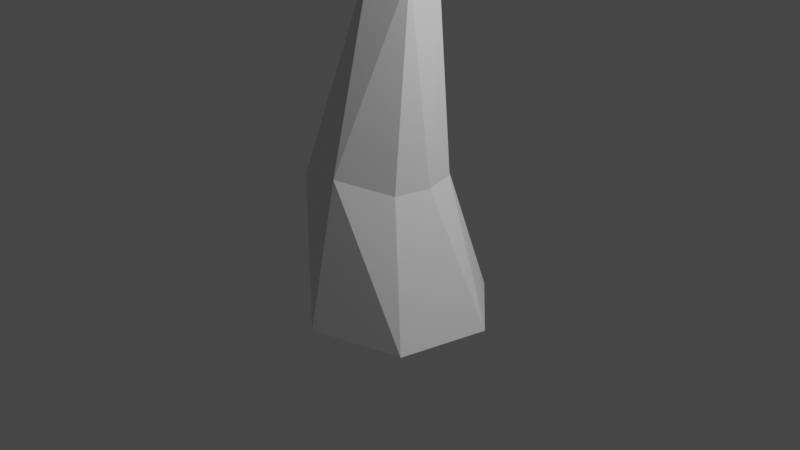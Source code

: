 # Source: IceSpike01.blend  (saved by Blender 3.1.7; exported with 4.5.12 LTS)
import bpy
from mathutils import Matrix  # noqa: F401  (used for matrix-valued properties, if any)

bpy.ops.wm.read_factory_settings(use_empty=True)
scene = bpy.context.scene
scene.name = 'Scene'

# ---- collections
col_collection = bpy.data.collections.new('Collection'); scene.collection.children.link(col_collection)

# ---- world
world_world = bpy.data.worlds.new('World'); scene.world = world_world
world_world.use_nodes = True; world_world.node_tree.nodes.clear()
_N = world_world.node_tree.nodes; _L = world_world.node_tree.links
n0 = _N.new('ShaderNodeOutputWorld'); n0.name = 'World Output'; n0.location = (300, 300)
n1 = _N.new('ShaderNodeBackground'); n1.name = 'Background'; n1.location = (10, 300)
n1.inputs[0].default_value = (0.05088, 0.05088, 0.05088, 1.0)
_L.new(n1.outputs[0], n0.inputs[0])
n0.is_active_output = True
world_world.color = (0.05088, 0.05088, 0.05088)
world_world.use_sun_shadow = False
world_world.sun_shadow_jitter_overblur = 0.0

# ---- cameras
cam_camera = bpy.data.cameras.new('Camera')
cam_camera.clip_end = 100.0
cam_camera.ortho_scale = 7.314

# ---- lights
light_light = bpy.data.lights.new('Light', 'POINT')
light_light.transmission_factor = 0.0
light_light.energy = 1000.0
light_light.shadow_soft_size = 0.1
light_light.shadow_maximum_resolution = 0.006
light_light.use_absolute_resolution = True

# ---- meshes
me_cylinder = bpy.data.meshes.new('Cylinder')
me_cylinder.from_pydata([(0.0, 1.0, -1.0), (-0.006563, 0.03199, 4.093), (0.5, 0.866, -1.0), (0.009435, 0.02771, 4.093), (0.866, 0.5, -1.0), (0.02115, 0.016, 4.093), (1.0, -4.371e-08, -1.0), (0.02543, -4.384e-07, 4.093), (0.866, -0.5, -1.0), (0.02115, -0.016, 4.093), (0.5, -0.866, -1.0), (0.009435, -0.02771, 4.093), (-8.742e-08, -1.0, -1.0), (-0.006563, -0.032, 4.093), (-0.5, -0.866, -1.0), (-0.02256, -0.02771, 4.093), (-0.866, -0.5, -1.0), (-0.03427, -0.016, 4.093), (-1.0, 1.192e-08, -1.0), (-0.03856, -4.366e-07, 4.093), (-0.866, 0.5, -1.0), (-0.03427, 0.016, 4.093), (-0.5, 0.866, -1.0), (-0.02256, 0.02771, 4.093), (-0.3042, 0.741, 0.4763), (0.0663, 0.6417, 0.4763), (0.3375, 0.3705, 0.4763), (0.4368, -1.646e-07, 0.4763), (0.3375, -0.3705, 0.4763), (0.0663, -0.6417, 0.4763), (-0.3042, -0.741, 0.4763), (-0.6747, -0.6417, 0.4763), (-0.9459, -0.3705, 0.4763), (-1.045, -1.233e-07, 0.4763), (-0.9459, 0.3705, 0.4763), (-0.6747, 0.6417, 0.4763), (0.005277, 0.3677, 2.414), (0.1891, 0.3184, 2.414), (0.3237, 0.1838, 2.414), (0.3729, -3.133e-07, 2.414), (0.3237, -0.1838, 2.414), (0.1891, -0.3184, 2.414), (0.005277, -0.3677, 2.414), (-0.1786, -0.3184, 2.414), (-0.3131, -0.1838, 2.414), (-0.3624, -2.928e-07, 2.414), (-0.3131, 0.1838, 2.414), (-0.1786, 0.3184, 2.414)], [], [(36, 1, 3, 37), (37, 3, 5, 38), (38, 5, 7, 39), (39, 7, 9, 40), (40, 9, 11, 41), (41, 11, 13, 42), (42, 13, 15, 43), (43, 15, 17, 44), (44, 17, 19, 45), (45, 19, 21, 46), (3, 1, 23, 21, 19, 17, 15, 13, 11, 9, 7, 5), (46, 21, 23, 47), (47, 23, 1, 36), (0, 2, 4, 6, 8, 10, 12, 14, 16, 18, 20, 22), (22, 35, 24, 0), (20, 34, 35, 22), (18, 33, 34, 20), (16, 32, 33, 18), (14, 31, 32, 16), (12, 30, 31, 14), (10, 29, 30, 12), (8, 28, 29, 10), (6, 27, 28, 8), (4, 26, 27, 6), (2, 25, 26, 4), (0, 24, 25, 2), (35, 47, 36, 24), (34, 46, 47, 35), (33, 45, 46, 34), (32, 44, 45, 33), (31, 43, 44, 32), (30, 42, 43, 31), (29, 41, 42, 30), (28, 40, 41, 29), (27, 39, 40, 28), (26, 38, 39, 27), (25, 37, 38, 26), (24, 36, 37, 25)])
_uv = me_cylinder.uv_layers.new(name='UVMap')
_uv.uv.foreach_set('vector', [1.0, 0.8266, 1.0, 1.0, 0.9167, 1.0, 0.9167, 0.8266, 0.9167, 0.8266, 0.9167, 1.0, 0.8333, 1.0, 0.8333, 0.8266, 0.8333, 0.8266, 0.8333, 1.0, 0.75, 1.0, 0.75, 0.8266, 0.75, 0.8266, 0.75, 1.0, 0.6667, 1.0, 0.6667, 0.8266, 0.6667, 0.8266, 0.6667, 1.0, 0.5833, 1.0, 0.5833, 0.8266, 0.5833, 0.8266, 0.5833, 1.0, 0.5, 1.0, 0.5, 0.8266, 0.5, 0.8266, 0.5, 1.0, 0.4167, 1.0, 0.4167, 0.8266, 0.4167, 0.8266, 0.4167, 1.0, 0.3333, 1.0, 0.3333, 0.8266, 0.3333, 0.8266, 0.3333, 1.0, 0.25, 1.0, 0.25, 0.8266, 0.25, 0.8266, 0.25, 1.0, 0.1667, 1.0, 0.1667, 0.8266, 0.37, 0.4578, 0.25, 0.49, 0.13, 0.4578, 0.04215, 0.37, 0.01, 0.25, 0.04215, 0.13, 0.13, 0.04215, 0.25, 0.01, 0.37, 0.04215, 0.4578, 0.13, 0.49, 0.25, 0.4578, 0.37, 0.1667, 0.8266, 0.1667, 1.0, 0.08333, 1.0, 0.08333, 0.8266, 0.08333, 0.8266, 0.08333, 1.0, 7.451e-08, 1.0, 7.451e-08, 0.8266, 0.75, 0.49, 0.87, 0.4578, 0.9578, 0.37, 0.99, 0.25, 0.9578, 0.13, 0.87, 0.04215, 0.75, 0.01, 0.63, 0.04215, 0.5422, 0.13, 0.51, 0.25, 0.5422, 0.37, 0.63, 0.4578, 0.08333, 0.5, 0.08333, 0.6338, 7.451e-08, 0.6338, 7.451e-08, 0.5, 0.1667, 0.5, 0.1667, 0.6338, 0.08333, 0.6338, 0.08333, 0.5, 0.25, 0.5, 0.25, 0.6338, 0.1667, 0.6338, 0.1667, 0.5, 0.3333, 0.5, 0.3333, 0.6338, 0.25, 0.6338, 0.25, 0.5, 0.4167, 0.5, 0.4167, 0.6338, 0.3333, 0.6338, 0.3333, 0.5, 0.5, 0.5, 0.5, 0.6338, 0.4167, 0.6338, 0.4167, 0.5, 0.5833, 0.5, 0.5833, 0.6338, 0.5, 0.6338, 0.5, 0.5, 0.6667, 0.5, 0.6667, 0.6338, 0.5833, 0.6338, 0.5833, 0.5, 0.75, 0.5, 0.75, 0.6338, 0.6667, 0.6338, 0.6667, 0.5, 0.8333, 0.5, 0.8333, 0.6338, 0.75, 0.6338, 0.75, 0.5, 0.9167, 0.5, 0.9167, 0.6338, 0.8333, 0.6338, 0.8333, 0.5, 1.0, 0.5, 1.0, 0.6338, 0.9167, 0.6338, 0.9167, 0.5, 0.08333, 0.6338, 0.08333, 0.8266, 7.451e-08, 0.8266, 7.451e-08, 0.6338, 0.1667, 0.6338, 0.1667, 0.8266, 0.08333, 0.8266, 0.08333, 0.6338, 0.25, 0.6338, 0.25, 0.8266, 0.1667, 0.8266, 0.1667, 0.6338, 0.3333, 0.6338, 0.3333, 0.8266, 0.25, 0.8266, 0.25, 0.6338, 0.4167, 0.6338, 0.4167, 0.8266, 0.3333, 0.8266, 0.3333, 0.6338, 0.5, 0.6338, 0.5, 0.8266, 0.4167, 0.8266, 0.4167, 0.6338, 0.5833, 0.6338, 0.5833, 0.8266, 0.5, 0.8266, 0.5, 0.6338, 0.6667, 0.6338, 0.6667, 0.8266, 0.5833, 0.8266, 0.5833, 0.6338, 0.75, 0.6338, 0.75, 0.8266, 0.6667, 0.8266, 0.6667, 0.6338, 0.8333, 0.6338, 0.8333, 0.8266, 0.75, 0.8266, 0.75, 0.6338, 0.9167, 0.6338, 0.9167, 0.8266, 0.8333, 0.8266, 0.8333, 0.6338, 1.0, 0.6338, 1.0, 0.8266, 0.9167, 0.8266, 0.9167, 0.6338])
me_cylinder.use_remesh_fix_poles = True
me_cylinder.use_remesh_preserve_attributes = False
me_cylinder.update()

# ---- objects
ob_light = bpy.data.objects.new('Light', light_light)
ob_camera = bpy.data.objects.new('Camera', cam_camera)
ob_spike01 = bpy.data.objects.new('Spike01', me_cylinder)

# ---- transforms, parenting, visibility, modifiers, constraints
ob_light.location = (4.076, 1.005, 5.904)
ob_light.rotation_euler = (0.6503, 0.05522, 1.866)
ob_light.lock_rotations_4d = False
ob_light.empty_display_type = 'ARROWS'
ob_light.color = (0.0, 0.0, 0.0, 0.0)
ob_light.lineart.crease_threshold = 0.0
ob_camera.location = (7.359, -6.926, 4.958)
ob_camera.rotation_euler = (1.109, 0.0, 0.8149)
ob_camera.lock_rotations_4d = False
ob_camera.empty_display_type = 'ARROWS'
ob_camera.color = (0.0, 0.0, 0.0, 0.0)
ob_camera.display_type = 'WIRE'
ob_camera.lineart.crease_threshold = 0.0
ob_spike01.location = (0.0, 0.0, 0.0)
_m = ob_spike01.modifiers.new('Decimate', 'DECIMATE')
_m.ratio = 0.4

# ---- collection membership
col_collection.objects.link(ob_light)
col_collection.objects.link(ob_camera)
col_collection.objects.link(ob_spike01)

# ---- scene / render settings (as saved in the file)
scene.camera = ob_camera
scene.frame_start = 1; scene.frame_end = 250; scene.frame_set(1)
scene.render.engine = 'BLENDER_EEVEE_NEXT'
scene.cycles.sampling_pattern = 'TABULATED_SOBOL'
scene.cycles.use_light_tree = False
scene.view_settings.view_transform = 'Filmic'
bpy.context.view_layer.update()

